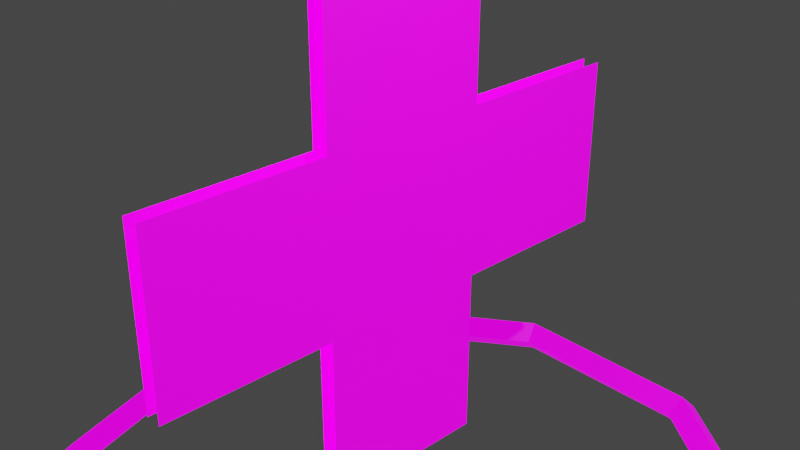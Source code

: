 # Source: healing-spell.blend  (saved by Blender 3.3.6; exported with 4.5.12 LTS)
import bpy
from mathutils import Matrix  # noqa: F401  (used for matrix-valued properties, if any)

bpy.ops.wm.read_factory_settings(use_empty=True)
scene = bpy.context.scene
scene.name = 'Scene'

# ---- collections
col_collection = bpy.data.collections.new('Collection'); scene.collection.children.link(col_collection)

# ---- images (referenced by path relative to the original .blend; pixels are not part of the script)
import os
ASSET_DIR = os.environ.get("B2B_ASSET_DIR", "")  # directory of the original .blend (textures are referenced by path, not embedded)
HERE = os.path.dirname(os.path.abspath(__file__))  # packed textures are extracted next to this script under _unpacked/

def load_image(name, relpath, width, height, colorspace="sRGB"):
    """Load a texture the original file referenced (path relative to the .blend, or extracted next to this script)."""
    p = next((c for c in (os.path.join(HERE, relpath), os.path.join(ASSET_DIR, relpath)) if relpath and os.path.exists(c)), "")
    if p:
        img = bpy.data.images.load(p, check_existing=True)
        img.name = name
    else:  # same state as the original file: an image datablock whose file is absent (Cycles renders it pink)
        img = bpy.data.images.new(name, width, height)
        img.source = "FILE"
        img.filepath = "//" + (relpath or name)
    img.colorspace_settings.name = colorspace
    return img
img_palette_emission_png = load_image('palette_emission.png', 'misc/colour-pallete/palette_emission.png', 1024, 1024, 'sRGB')
img_palette_color_png = load_image('palette_color.png', 'misc/colour-pallete/palette_color.png', 1024, 1024, 'sRGB')

# ---- materials (node trees are filled in below, after node groups)
mat_material_001 = bpy.data.materials.new('Material.001')
mat_material_001.use_transparent_shadow = False

# ---- material node trees
mat_material_001.use_nodes = True; mat_material_001.node_tree.nodes.clear()
_N = mat_material_001.node_tree.nodes; _L = mat_material_001.node_tree.links
n0 = _N.new('ShaderNodeBsdfPrincipled'); n0.name = 'Principled BSDF'; n0.location = (10, 300)
n0.distribution = 'GGX'
n0.subsurface_method = 'RANDOM_WALK_SKIN'
n0.inputs[3].default_value = 1.45
n0.inputs[28].default_value = 1.0
n1 = _N.new('ShaderNodeOutputMaterial'); n1.name = 'Material Output'; n1.location = (300, 300)
n2 = _N.new('ShaderNodeTexImage'); n2.name = 'Image Texture.001'; n2.location = (-426, -103)
n2.image = img_palette_emission_png
n2.interpolation = 'Closest'
n3 = _N.new('ShaderNodeTexImage'); n3.name = 'Image Texture'; n3.location = (-427, 312)
n3.image = img_palette_color_png
n3.interpolation = 'Closest'
_L.new(n0.outputs[0], n1.inputs[0])
_L.new(n2.outputs[0], n0.inputs[27])
_L.new(n3.outputs[0], n0.inputs[0])
n1.is_active_output = True

# ---- world
world_world = bpy.data.worlds.new('World'); scene.world = world_world
world_world.use_nodes = True; world_world.node_tree.nodes.clear()
_N = world_world.node_tree.nodes; _L = world_world.node_tree.links
n0 = _N.new('ShaderNodeOutputWorld'); n0.name = 'World Output'; n0.location = (300, 300)
n1 = _N.new('ShaderNodeBackground'); n1.name = 'Background'; n1.location = (10, 300)
n1.inputs[0].default_value = (0.05088, 0.05088, 0.05088, 1.0)
_L.new(n1.outputs[0], n0.inputs[0])
n0.is_active_output = True
world_world.color = (0.05088, 0.05088, 0.05088)
world_world.use_sun_shadow = False
world_world.sun_shadow_jitter_overblur = 0.0

# ---- cameras
cam_camera = bpy.data.cameras.new('Camera')
cam_camera.clip_end = 100.0
cam_camera.ortho_scale = 7.314

# ---- lights
light_light = bpy.data.lights.new('Light', 'POINT')
light_light.transmission_factor = 0.0
light_light.energy = 1000.0
light_light.shadow_soft_size = 0.1
light_light.shadow_maximum_resolution = 0.006
light_light.use_absolute_resolution = True

# ---- meshes
me_cube_001 = bpy.data.meshes.new('Cube.001')
me_cube_001.from_pydata([(-0.09698, -1.0, -1.0), (-0.09698, -1.0, 1.0), (-0.09698, 1.0, -1.0), (-0.09698, 1.0, 1.0), (0.09698, -1.0, -1.0), (0.09698, -1.0, 1.0), (0.09698, 1.0, -1.0), (0.09698, 1.0, 1.0), (-0.09698, -3.0, -1.0), (-0.09698, -3.0, 1.0), (0.09698, -3.0, 1.0), (0.09698, -3.0, -1.0), (-0.09698, 3.0, 1.0), (-0.09698, 3.0, -1.0), (0.09698, 3.0, -1.0), (0.09698, 3.0, 1.0), (-0.09698, -1.0, 3.0), (-0.09698, 1.0, 3.0), (0.09698, 1.0, 3.0), (0.09698, -1.0, 3.0), (-0.09698, 1.0, -3.0), (-0.09698, -1.0, -3.0), (0.09698, 1.0, -3.0), (0.09698, -1.0, -3.0), (-4.242, -3.004e-07, -3.616), (-4.04, -3.004e-07, -3.818), (-3.838, -3.004e-07, -3.616), (-4.04, -3.004e-07, -3.414), (-3.432, -2.494, -3.616), (-3.269, -2.375, -3.818), (-3.105, -2.256, -3.616), (-3.269, -2.375, -3.414), (-1.311, -4.035, -3.616), (-1.249, -3.843, -3.818), (-1.186, -3.651, -3.616), (-1.249, -3.843, -3.414), (1.311, -4.035, -3.616), (1.249, -3.843, -3.818), (1.186, -3.651, -3.616), (1.249, -3.843, -3.414), (3.432, -2.494, -3.616), (3.269, -2.375, -3.818), (3.105, -2.256, -3.616), (3.269, -2.375, -3.414), (4.242, -6.713e-07, -3.616), (4.04, -6.537e-07, -3.818), (3.838, -6.36e-07, -3.616), (4.04, -6.537e-07, -3.414), (3.432, 2.494, -3.616), (3.269, 2.375, -3.818), (3.105, 2.256, -3.616), (3.269, 2.375, -3.414), (1.311, 4.035, -3.616), (1.249, 3.843, -3.818), (1.186, 3.651, -3.616), (1.249, 3.843, -3.414), (-1.311, 4.035, -3.616), (-1.249, 3.843, -3.818), (-1.186, 3.651, -3.616), (-1.249, 3.843, -3.414), (-3.432, 2.494, -3.616), (-3.269, 2.375, -3.818), (-3.105, 2.256, -3.616), (-3.269, 2.375, -3.414)], [], [(0, 1, 3, 2), (6, 7, 5, 4), (4, 5, 10, 11), (6, 4, 23, 22), (1, 0, 8, 9), (2, 3, 12, 13), (7, 6, 14, 15), (5, 7, 18, 19), (3, 1, 16, 17), (0, 2, 20, 21), (24, 28, 29, 25), (25, 29, 30, 26), (26, 30, 31, 27), (27, 31, 28, 24), (28, 32, 33, 29), (29, 33, 34, 30), (30, 34, 35, 31), (31, 35, 32, 28), (32, 36, 37, 33), (33, 37, 38, 34), (34, 38, 39, 35), (35, 39, 36, 32), (36, 40, 41, 37), (37, 41, 42, 38), (38, 42, 43, 39), (39, 43, 40, 36), (40, 44, 45, 41), (41, 45, 46, 42), (42, 46, 47, 43), (43, 47, 44, 40), (44, 48, 49, 45), (45, 49, 50, 46), (46, 50, 51, 47), (47, 51, 48, 44), (48, 52, 53, 49), (49, 53, 54, 50), (50, 54, 55, 51), (51, 55, 52, 48), (52, 56, 57, 53), (53, 57, 58, 54), (54, 58, 59, 55), (55, 59, 56, 52), (56, 60, 61, 57), (57, 61, 62, 58), (58, 62, 63, 59), (59, 63, 60, 56), (60, 24, 25, 61), (61, 25, 26, 62), (62, 26, 27, 63), (63, 27, 24, 60)])
_uv = me_cube_001.uv_layers.new(name='UVMap')
_uv.uv.foreach_set('vector', [0.04722, 0.3455, 0.04722, 0.3455, 0.04722, 0.3455, 0.04722, 0.3455, 0.04722, 0.3455, 0.04722, 0.3455, 0.04722, 0.3455, 0.04722, 0.3455, 0.04722, 0.3455, 0.04722, 0.3455, 0.04722, 0.3455, 0.04722, 0.3455, 0.04722, 0.3455, 0.04722, 0.3455, 0.04722, 0.3455, 0.04722, 0.3455, 0.04722, 0.3455, 0.04722, 0.3455, 0.04722, 0.3455, 0.04722, 0.3455, 0.04722, 0.3455, 0.04722, 0.3455, 0.04722, 0.3455, 0.04722, 0.3455, 0.04722, 0.3455, 0.04722, 0.3455, 0.04722, 0.3455, 0.04722, 0.3455, 0.04722, 0.3455, 0.04722, 0.3455, 0.04722, 0.3455, 0.04722, 0.3455, 0.04722, 0.3455, 0.04722, 0.3455, 0.04722, 0.3455, 0.04722, 0.3455, 0.04722, 0.3455, 0.04722, 0.3455, 0.04722, 0.3455, 0.04722, 0.3455, 0.02261, 0.3524, 0.02261, 0.3524, 0.02261, 0.3524, 0.02261, 0.3524, 0.02261, 0.3524, 0.02261, 0.3524, 0.02261, 0.3524, 0.02261, 0.3524, 0.02261, 0.3524, 0.02261, 0.3524, 0.02261, 0.3524, 0.02261, 0.3524, 0.02261, 0.3524, 0.02261, 0.3524, 0.02261, 0.3524, 0.02261, 0.3524, 0.02261, 0.3524, 0.02261, 0.3524, 0.02261, 0.3524, 0.02261, 0.3524, 0.02261, 0.3524, 0.02261, 0.3524, 0.02261, 0.3524, 0.02261, 0.3524, 0.02261, 0.3524, 0.02261, 0.3524, 0.02261, 0.3524, 0.02261, 0.3524, 0.02261, 0.3524, 0.02261, 0.3524, 0.02261, 0.3524, 0.02261, 0.3524, 0.02261, 0.3524, 0.02261, 0.3524, 0.02261, 0.3524, 0.02261, 0.3524, 0.02261, 0.3524, 0.02261, 0.3524, 0.02261, 0.3524, 0.02261, 0.3524, 0.02261, 0.3524, 0.02261, 0.3524, 0.02261, 0.3524, 0.02261, 0.3524, 0.02261, 0.3524, 0.02261, 0.3524, 0.02261, 0.3524, 0.02261, 0.3524, 0.02261, 0.3524, 0.02261, 0.3524, 0.02261, 0.3524, 0.02261, 0.3524, 0.02261, 0.3524, 0.02261, 0.3524, 0.02261, 0.3524, 0.02261, 0.3524, 0.02261, 0.3524, 0.02261, 0.3524, 0.02261, 0.3524, 0.02261, 0.3524, 0.02261, 0.3524, 0.02261, 0.3524, 0.02261, 0.3524, 0.02261, 0.3524, 0.02261, 0.3524, 0.02261, 0.3524, 0.02261, 0.3524, 0.02261, 0.3524, 0.02261, 0.3524, 0.02261, 0.3524, 0.02261, 0.3524, 0.02261, 0.3524, 0.02261, 0.3524, 0.02261, 0.3524, 0.02261, 0.3524, 0.02261, 0.3524, 0.02261, 0.3524, 0.02261, 0.3524, 0.02261, 0.3524, 0.02261, 0.3524, 0.02261, 0.3524, 0.02261, 0.3524, 0.02261, 0.3524, 0.02261, 0.3524, 0.02261, 0.3524, 0.02261, 0.3524, 0.02261, 0.3524, 0.02261, 0.3524, 0.02261, 0.3524, 0.02261, 0.3524, 0.02261, 0.3524, 0.02261, 0.3524, 0.02261, 0.3524, 0.02261, 0.3524, 0.02261, 0.3524, 0.02261, 0.3524, 0.02261, 0.3524, 0.02261, 0.3524, 0.02261, 0.3524, 0.02261, 0.3524, 0.02261, 0.3524, 0.02261, 0.3524, 0.02261, 0.3524, 0.02261, 0.3524, 0.02261, 0.3524, 0.02261, 0.3524, 0.02261, 0.3524, 0.02261, 0.3524, 0.02261, 0.3524, 0.02261, 0.3524, 0.02261, 0.3524, 0.02261, 0.3524, 0.02261, 0.3524, 0.02261, 0.3524, 0.02261, 0.3524, 0.02261, 0.3524, 0.02261, 0.3524, 0.02261, 0.3524, 0.02261, 0.3524, 0.02261, 0.3524, 0.02261, 0.3524, 0.02261, 0.3524, 0.02261, 0.3524, 0.02261, 0.3524, 0.02261, 0.3524, 0.02261, 0.3524, 0.02261, 0.3524, 0.02261, 0.3524, 0.02261, 0.3524, 0.02261, 0.3524, 0.02261, 0.3524, 0.02261, 0.3524, 0.02261, 0.3524, 0.02261, 0.3524, 0.02261, 0.3524, 0.02261, 0.3524, 0.02261, 0.3524, 0.02261, 0.3524, 0.02261, 0.3524, 0.02261, 0.3524, 0.02261, 0.3524, 0.02261, 0.3524, 0.02261, 0.3524, 0.02261, 0.3524, 0.02261, 0.3524, 0.02261, 0.3524, 0.02261, 0.3524, 0.02261, 0.3524, 0.02261, 0.3524, 0.02261, 0.3524, 0.02261, 0.3524, 0.02261, 0.3524, 0.02261, 0.3524, 0.02261, 0.3524, 0.02261, 0.3524, 0.02261, 0.3524, 0.02261, 0.3524, 0.02261, 0.3524, 0.02261, 0.3524, 0.02261, 0.3524])
me_cube_001.materials.append(mat_material_001)
me_cube_001.update()

# ---- objects
ob_light = bpy.data.objects.new('Light', light_light)
ob_camera = bpy.data.objects.new('Camera', cam_camera)
ob_cube = bpy.data.objects.new('Cube', me_cube_001)

# ---- transforms, parenting, visibility, modifiers, constraints
ob_light.location = (4.076, 1.005, 5.904)
ob_light.rotation_euler = (0.6503, 0.05522, 1.866)
ob_light.lock_rotations_4d = False
ob_light.empty_display_type = 'ARROWS'
ob_light.color = (0.0, 0.0, 0.0, 0.0)
ob_light.lineart.crease_threshold = 0.0
ob_camera.location = (7.359, -6.926, 4.958)
ob_camera.rotation_euler = (1.109, 0.0, 0.8149)
ob_camera.lock_rotations_4d = False
ob_camera.empty_display_type = 'ARROWS'
ob_camera.color = (0.0, 0.0, 0.0, 0.0)
ob_camera.display_type = 'WIRE'
ob_camera.lineart.crease_threshold = 0.0
ob_cube.location = (0.0, 0.0, 0.0)

# ---- collection membership
col_collection.objects.link(ob_light)
col_collection.objects.link(ob_camera)
col_collection.objects.link(ob_cube)

# ---- scene / render settings (as saved in the file)
scene.camera = ob_camera
scene.frame_start = 1; scene.frame_end = 250; scene.frame_set(1)
scene.render.engine = 'BLENDER_EEVEE_NEXT'
scene.cycles.sampling_pattern = 'TABULATED_SOBOL'
scene.cycles.use_light_tree = False
scene.view_settings.view_transform = 'Filmic'
bpy.context.view_layer.update()
